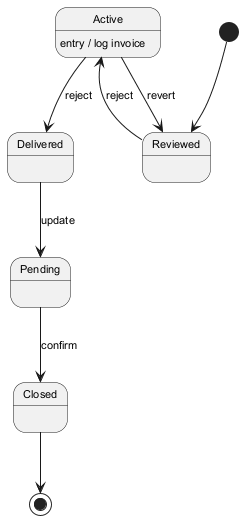

The diagram above was rendered by PlantUML. Its source (embedded in the PNG):
@startuml
skinparam backgroundColor #FFFFFF
skinparam classBackgroundColor #E8F4FA
skinparam classBorderColor #2C7DA0
skinparam defaultFontSize 11
[*] --> Reviewed
Reviewed --> Active : reject
Active --> Delivered : reject
Active : entry / log invoice
Delivered --> Pending : update
Pending --> Closed : confirm
Active --> Reviewed : revert
Closed --> [*]
@enduml